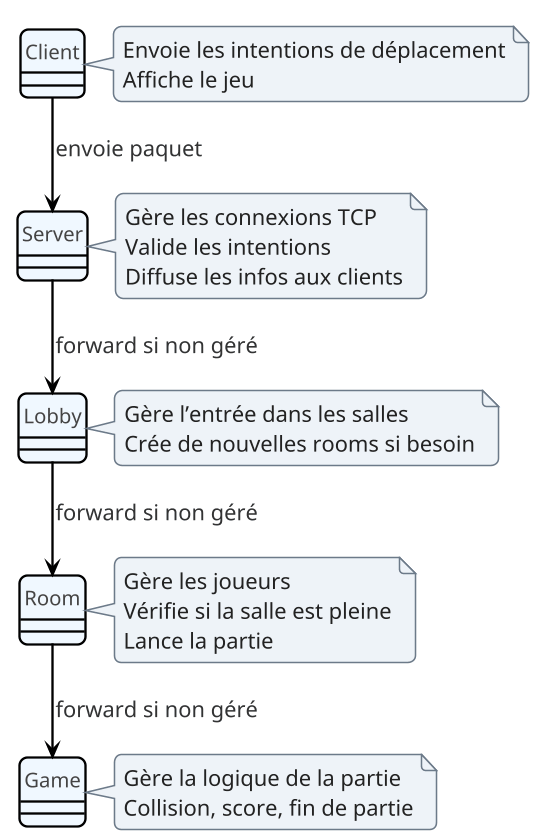

The diagram above was rendered by PlantUML. Its source (embedded in the PNG):
@startuml
' --- Orientation verticale ---
top to bottom direction


!include theme.puml

' --- Style ---
skinparam class {
  BackgroundColor #F0F8FF
  BorderColor black
  ArrowColor black
}

' --- Classes comme handlers ---
class Client
class Server
class Lobby
class Room
class Game

' --- Chaîne de responsabilité ---
Client --> Server : envoie paquet
Server --> Lobby : forward si non géré
Lobby --> Room : forward si non géré
Room --> Game : forward si non géré


note right of Client
Envoie les intentions de déplacement
Affiche le jeu
end note

note right of Server
Gère les connexions TCP
Valide les intentions
Diffuse les infos aux clients
end note

note right of Lobby
Gère l’entrée dans les salles
Crée de nouvelles rooms si besoin
end note

note right of Room
Gère les joueurs
Vérifie si la salle est pleine
Lance la partie
end note

note right of Game
Gère la logique de la partie
Collision, score, fin de partie
end note

@enduml